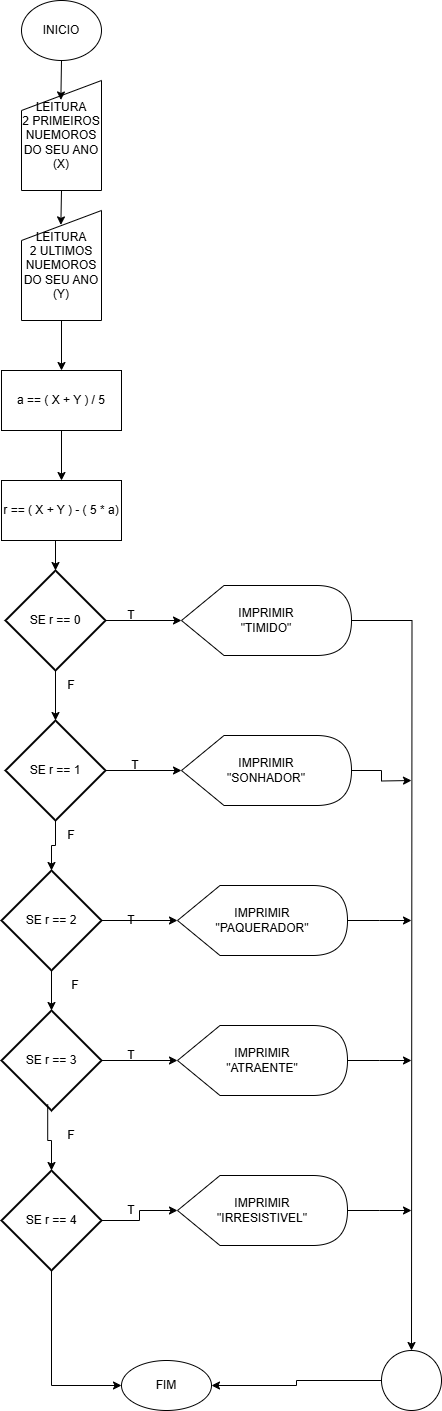

The diagram above was exported from draw.io. Its source (the exported page's mxGraphModel, read from the mxfile embedded in the PNG):
<mxGraphModel dx="1191" dy="662" grid="1" gridSize="10" guides="1" tooltips="1" connect="1" arrows="1" fold="1" page="1" pageScale="1" pageWidth="827" pageHeight="1169" math="0" shadow="0">
  <root>
    <mxCell id="0" />
    <mxCell id="1" parent="0" />
    <mxCell id="5qID_TozdYir2upeRON_-1" value="INICIO" style="ellipse;whiteSpace=wrap;html=1;" vertex="1" parent="1">
      <mxGeometry x="380" y="30" width="80" height="60" as="geometry" />
    </mxCell>
    <mxCell id="5qID_TozdYir2upeRON_-42" style="edgeStyle=orthogonalEdgeStyle;rounded=0;orthogonalLoop=1;jettySize=auto;html=1;exitX=0;exitY=0.5;exitDx=0;exitDy=0;entryX=1;entryY=0.5;entryDx=0;entryDy=0;" edge="1" parent="1" source="5qID_TozdYir2upeRON_-2" target="5qID_TozdYir2upeRON_-40">
      <mxGeometry relative="1" as="geometry" />
    </mxCell>
    <mxCell id="5qID_TozdYir2upeRON_-2" value="" style="ellipse;whiteSpace=wrap;html=1;aspect=fixed;" vertex="1" parent="1">
      <mxGeometry x="740" y="1380" width="60" height="60" as="geometry" />
    </mxCell>
    <mxCell id="5qID_TozdYir2upeRON_-16" style="edgeStyle=orthogonalEdgeStyle;rounded=0;orthogonalLoop=1;jettySize=auto;html=1;exitX=0.5;exitY=1;exitDx=0;exitDy=0;entryX=0.5;entryY=0;entryDx=0;entryDy=0;" edge="1" parent="1" source="5qID_TozdYir2upeRON_-3" target="5qID_TozdYir2upeRON_-14">
      <mxGeometry relative="1" as="geometry" />
    </mxCell>
    <mxCell id="5qID_TozdYir2upeRON_-3" value="a == ( X + Y ) / 5" style="rounded=0;whiteSpace=wrap;html=1;" vertex="1" parent="1">
      <mxGeometry x="360" y="400" width="120" height="60" as="geometry" />
    </mxCell>
    <mxCell id="5qID_TozdYir2upeRON_-7" value="SE r == 0" style="strokeWidth=2;html=1;shape=mxgraph.flowchart.decision;whiteSpace=wrap;" vertex="1" parent="1">
      <mxGeometry x="364" y="600" width="100" height="100" as="geometry" />
    </mxCell>
    <mxCell id="5qID_TozdYir2upeRON_-35" style="edgeStyle=orthogonalEdgeStyle;rounded=0;orthogonalLoop=1;jettySize=auto;html=1;exitX=1;exitY=0.5;exitDx=0;exitDy=0;exitPerimeter=0;" edge="1" parent="1" source="5qID_TozdYir2upeRON_-8">
      <mxGeometry relative="1" as="geometry">
        <mxPoint x="770" y="1380" as="targetPoint" />
      </mxGeometry>
    </mxCell>
    <mxCell id="5qID_TozdYir2upeRON_-8" value="IMPRIMIR&lt;div&gt;&quot;TIMIDO&quot;&lt;/div&gt;" style="shape=display;whiteSpace=wrap;html=1;" vertex="1" parent="1">
      <mxGeometry x="540" y="615" width="170" height="70" as="geometry" />
    </mxCell>
    <mxCell id="5qID_TozdYir2upeRON_-9" value="LEITURA&lt;div&gt;2 PRIMEIROS&lt;/div&gt;&lt;div&gt;NUEMOROS&lt;/div&gt;&lt;div&gt;DO SEU ANO&lt;/div&gt;&lt;div&gt;(X)&lt;/div&gt;" style="shape=manualInput;whiteSpace=wrap;html=1;" vertex="1" parent="1">
      <mxGeometry x="380" y="110" width="80" height="110" as="geometry" />
    </mxCell>
    <mxCell id="5qID_TozdYir2upeRON_-15" style="edgeStyle=orthogonalEdgeStyle;rounded=0;orthogonalLoop=1;jettySize=auto;html=1;exitX=0.5;exitY=1;exitDx=0;exitDy=0;entryX=0.5;entryY=0;entryDx=0;entryDy=0;" edge="1" parent="1" source="5qID_TozdYir2upeRON_-10" target="5qID_TozdYir2upeRON_-3">
      <mxGeometry relative="1" as="geometry" />
    </mxCell>
    <mxCell id="5qID_TozdYir2upeRON_-10" value="LEITURA&lt;div&gt;2 ULTIMOS&lt;/div&gt;&lt;div&gt;NUEMOROS&lt;/div&gt;&lt;div&gt;DO SEU ANO&lt;/div&gt;&lt;div&gt;(Y)&lt;/div&gt;" style="shape=manualInput;whiteSpace=wrap;html=1;" vertex="1" parent="1">
      <mxGeometry x="380" y="240" width="80" height="110" as="geometry" />
    </mxCell>
    <mxCell id="5qID_TozdYir2upeRON_-11" style="edgeStyle=orthogonalEdgeStyle;rounded=0;orthogonalLoop=1;jettySize=auto;html=1;exitX=0.5;exitY=1;exitDx=0;exitDy=0;entryX=0.492;entryY=0.177;entryDx=0;entryDy=0;entryPerimeter=0;" edge="1" parent="1" source="5qID_TozdYir2upeRON_-1" target="5qID_TozdYir2upeRON_-9">
      <mxGeometry relative="1" as="geometry" />
    </mxCell>
    <mxCell id="5qID_TozdYir2upeRON_-12" style="edgeStyle=orthogonalEdgeStyle;rounded=0;orthogonalLoop=1;jettySize=auto;html=1;exitX=0.5;exitY=1;exitDx=0;exitDy=0;entryX=0.492;entryY=0.131;entryDx=0;entryDy=0;entryPerimeter=0;" edge="1" parent="1" source="5qID_TozdYir2upeRON_-9" target="5qID_TozdYir2upeRON_-10">
      <mxGeometry relative="1" as="geometry" />
    </mxCell>
    <mxCell id="5qID_TozdYir2upeRON_-14" value="r == ( X + Y ) - ( 5 * a)" style="rounded=0;whiteSpace=wrap;html=1;" vertex="1" parent="1">
      <mxGeometry x="360" y="510" width="120" height="60" as="geometry" />
    </mxCell>
    <mxCell id="5qID_TozdYir2upeRON_-17" style="edgeStyle=orthogonalEdgeStyle;rounded=0;orthogonalLoop=1;jettySize=auto;html=1;exitX=1;exitY=0.5;exitDx=0;exitDy=0;exitPerimeter=0;entryX=0;entryY=0.5;entryDx=0;entryDy=0;entryPerimeter=0;" edge="1" parent="1" source="5qID_TozdYir2upeRON_-7" target="5qID_TozdYir2upeRON_-8">
      <mxGeometry relative="1" as="geometry" />
    </mxCell>
    <mxCell id="5qID_TozdYir2upeRON_-18" style="edgeStyle=orthogonalEdgeStyle;rounded=0;orthogonalLoop=1;jettySize=auto;html=1;exitX=0.5;exitY=1;exitDx=0;exitDy=0;entryX=0.5;entryY=0;entryDx=0;entryDy=0;entryPerimeter=0;" edge="1" parent="1" source="5qID_TozdYir2upeRON_-14" target="5qID_TozdYir2upeRON_-7">
      <mxGeometry relative="1" as="geometry" />
    </mxCell>
    <mxCell id="5qID_TozdYir2upeRON_-19" value="SE r == 1" style="strokeWidth=2;html=1;shape=mxgraph.flowchart.decision;whiteSpace=wrap;" vertex="1" parent="1">
      <mxGeometry x="364" y="750" width="100" height="100" as="geometry" />
    </mxCell>
    <mxCell id="5qID_TozdYir2upeRON_-36" style="edgeStyle=orthogonalEdgeStyle;rounded=0;orthogonalLoop=1;jettySize=auto;html=1;exitX=1;exitY=0.5;exitDx=0;exitDy=0;exitPerimeter=0;" edge="1" parent="1" source="5qID_TozdYir2upeRON_-20">
      <mxGeometry relative="1" as="geometry">
        <mxPoint x="770" y="810" as="targetPoint" />
      </mxGeometry>
    </mxCell>
    <mxCell id="5qID_TozdYir2upeRON_-20" value="IMPRIMIR&lt;div&gt;&quot;SONHADOR&quot;&lt;/div&gt;" style="shape=display;whiteSpace=wrap;html=1;" vertex="1" parent="1">
      <mxGeometry x="540" y="765" width="170" height="70" as="geometry" />
    </mxCell>
    <mxCell id="5qID_TozdYir2upeRON_-21" style="edgeStyle=orthogonalEdgeStyle;rounded=0;orthogonalLoop=1;jettySize=auto;html=1;exitX=1;exitY=0.5;exitDx=0;exitDy=0;exitPerimeter=0;entryX=0;entryY=0.5;entryDx=0;entryDy=0;entryPerimeter=0;" edge="1" parent="1" source="5qID_TozdYir2upeRON_-19" target="5qID_TozdYir2upeRON_-20">
      <mxGeometry relative="1" as="geometry" />
    </mxCell>
    <mxCell id="5qID_TozdYir2upeRON_-22" style="edgeStyle=orthogonalEdgeStyle;rounded=0;orthogonalLoop=1;jettySize=auto;html=1;exitX=0.5;exitY=1;exitDx=0;exitDy=0;entryX=0.5;entryY=0;entryDx=0;entryDy=0;entryPerimeter=0;exitPerimeter=0;" edge="1" parent="1" target="5qID_TozdYir2upeRON_-19" source="5qID_TozdYir2upeRON_-7">
      <mxGeometry relative="1" as="geometry">
        <mxPoint x="420" y="720" as="sourcePoint" />
      </mxGeometry>
    </mxCell>
    <mxCell id="5qID_TozdYir2upeRON_-23" value="SE r == 2" style="strokeWidth=2;html=1;shape=mxgraph.flowchart.decision;whiteSpace=wrap;" vertex="1" parent="1">
      <mxGeometry x="360" y="900" width="100" height="100" as="geometry" />
    </mxCell>
    <mxCell id="5qID_TozdYir2upeRON_-37" style="edgeStyle=orthogonalEdgeStyle;rounded=0;orthogonalLoop=1;jettySize=auto;html=1;exitX=1;exitY=0.5;exitDx=0;exitDy=0;exitPerimeter=0;" edge="1" parent="1" source="5qID_TozdYir2upeRON_-24">
      <mxGeometry relative="1" as="geometry">
        <mxPoint x="770" y="950" as="targetPoint" />
      </mxGeometry>
    </mxCell>
    <mxCell id="5qID_TozdYir2upeRON_-24" value="IMPRIMIR&lt;div&gt;&quot;PAQUERADOR&quot;&lt;/div&gt;" style="shape=display;whiteSpace=wrap;html=1;" vertex="1" parent="1">
      <mxGeometry x="536" y="915" width="170" height="70" as="geometry" />
    </mxCell>
    <mxCell id="5qID_TozdYir2upeRON_-25" style="edgeStyle=orthogonalEdgeStyle;rounded=0;orthogonalLoop=1;jettySize=auto;html=1;exitX=1;exitY=0.5;exitDx=0;exitDy=0;exitPerimeter=0;entryX=0;entryY=0.5;entryDx=0;entryDy=0;entryPerimeter=0;" edge="1" parent="1" source="5qID_TozdYir2upeRON_-23" target="5qID_TozdYir2upeRON_-24">
      <mxGeometry relative="1" as="geometry" />
    </mxCell>
    <mxCell id="5qID_TozdYir2upeRON_-26" style="edgeStyle=orthogonalEdgeStyle;rounded=0;orthogonalLoop=1;jettySize=auto;html=1;exitX=0.5;exitY=1;exitDx=0;exitDy=0;entryX=0.5;entryY=0;entryDx=0;entryDy=0;entryPerimeter=0;exitPerimeter=0;" edge="1" parent="1" target="5qID_TozdYir2upeRON_-23" source="5qID_TozdYir2upeRON_-19">
      <mxGeometry relative="1" as="geometry">
        <mxPoint x="416" y="870" as="sourcePoint" />
      </mxGeometry>
    </mxCell>
    <mxCell id="5qID_TozdYir2upeRON_-27" value="SE r == 3" style="strokeWidth=2;html=1;shape=mxgraph.flowchart.decision;whiteSpace=wrap;" vertex="1" parent="1">
      <mxGeometry x="360" y="1040" width="100" height="100" as="geometry" />
    </mxCell>
    <mxCell id="5qID_TozdYir2upeRON_-38" style="edgeStyle=orthogonalEdgeStyle;rounded=0;orthogonalLoop=1;jettySize=auto;html=1;exitX=1;exitY=0.5;exitDx=0;exitDy=0;exitPerimeter=0;" edge="1" parent="1" source="5qID_TozdYir2upeRON_-28">
      <mxGeometry relative="1" as="geometry">
        <mxPoint x="770" y="1090" as="targetPoint" />
      </mxGeometry>
    </mxCell>
    <mxCell id="5qID_TozdYir2upeRON_-28" value="IMPRIMIR&lt;div&gt;&quot;ATRAENTE&quot;&lt;/div&gt;" style="shape=display;whiteSpace=wrap;html=1;" vertex="1" parent="1">
      <mxGeometry x="536" y="1055" width="170" height="70" as="geometry" />
    </mxCell>
    <mxCell id="5qID_TozdYir2upeRON_-29" style="edgeStyle=orthogonalEdgeStyle;rounded=0;orthogonalLoop=1;jettySize=auto;html=1;exitX=1;exitY=0.5;exitDx=0;exitDy=0;exitPerimeter=0;entryX=0;entryY=0.5;entryDx=0;entryDy=0;entryPerimeter=0;" edge="1" parent="1" source="5qID_TozdYir2upeRON_-27" target="5qID_TozdYir2upeRON_-28">
      <mxGeometry relative="1" as="geometry" />
    </mxCell>
    <mxCell id="5qID_TozdYir2upeRON_-30" style="edgeStyle=orthogonalEdgeStyle;rounded=0;orthogonalLoop=1;jettySize=auto;html=1;exitX=0.5;exitY=1;exitDx=0;exitDy=0;entryX=0.5;entryY=0;entryDx=0;entryDy=0;entryPerimeter=0;exitPerimeter=0;" edge="1" parent="1" target="5qID_TozdYir2upeRON_-27" source="5qID_TozdYir2upeRON_-23">
      <mxGeometry relative="1" as="geometry">
        <mxPoint x="416" y="1010" as="sourcePoint" />
      </mxGeometry>
    </mxCell>
    <mxCell id="5qID_TozdYir2upeRON_-41" style="edgeStyle=orthogonalEdgeStyle;rounded=0;orthogonalLoop=1;jettySize=auto;html=1;exitX=0.5;exitY=1;exitDx=0;exitDy=0;exitPerimeter=0;entryX=0;entryY=0.5;entryDx=0;entryDy=0;" edge="1" parent="1" source="5qID_TozdYir2upeRON_-31" target="5qID_TozdYir2upeRON_-40">
      <mxGeometry relative="1" as="geometry" />
    </mxCell>
    <mxCell id="5qID_TozdYir2upeRON_-31" value="SE r == 4" style="strokeWidth=2;html=1;shape=mxgraph.flowchart.decision;whiteSpace=wrap;" vertex="1" parent="1">
      <mxGeometry x="360" y="1200" width="100" height="100" as="geometry" />
    </mxCell>
    <mxCell id="5qID_TozdYir2upeRON_-39" style="edgeStyle=orthogonalEdgeStyle;rounded=0;orthogonalLoop=1;jettySize=auto;html=1;exitX=1;exitY=0.5;exitDx=0;exitDy=0;exitPerimeter=0;" edge="1" parent="1" source="5qID_TozdYir2upeRON_-32">
      <mxGeometry relative="1" as="geometry">
        <mxPoint x="770" y="1240" as="targetPoint" />
      </mxGeometry>
    </mxCell>
    <mxCell id="5qID_TozdYir2upeRON_-32" value="IMPRIMIR&lt;div&gt;&quot;IRRESISTIVEL&quot;&lt;/div&gt;" style="shape=display;whiteSpace=wrap;html=1;" vertex="1" parent="1">
      <mxGeometry x="536" y="1205" width="170" height="70" as="geometry" />
    </mxCell>
    <mxCell id="5qID_TozdYir2upeRON_-33" style="edgeStyle=orthogonalEdgeStyle;rounded=0;orthogonalLoop=1;jettySize=auto;html=1;exitX=1;exitY=0.5;exitDx=0;exitDy=0;exitPerimeter=0;entryX=0;entryY=0.5;entryDx=0;entryDy=0;entryPerimeter=0;" edge="1" parent="1" source="5qID_TozdYir2upeRON_-31" target="5qID_TozdYir2upeRON_-32">
      <mxGeometry relative="1" as="geometry" />
    </mxCell>
    <mxCell id="5qID_TozdYir2upeRON_-34" style="edgeStyle=orthogonalEdgeStyle;rounded=0;orthogonalLoop=1;jettySize=auto;html=1;exitX=0.462;exitY=0.938;exitDx=0;exitDy=0;entryX=0.5;entryY=0;entryDx=0;entryDy=0;entryPerimeter=0;exitPerimeter=0;" edge="1" parent="1" target="5qID_TozdYir2upeRON_-31" source="5qID_TozdYir2upeRON_-27">
      <mxGeometry relative="1" as="geometry">
        <mxPoint x="416" y="1160" as="sourcePoint" />
      </mxGeometry>
    </mxCell>
    <mxCell id="5qID_TozdYir2upeRON_-40" value="FIM" style="ellipse;whiteSpace=wrap;html=1;" vertex="1" parent="1">
      <mxGeometry x="480" y="1390" width="90" height="50" as="geometry" />
    </mxCell>
    <mxCell id="5qID_TozdYir2upeRON_-43" value="T" style="text;html=1;align=center;verticalAlign=middle;whiteSpace=wrap;rounded=0;" vertex="1" parent="1">
      <mxGeometry x="460" y="630" width="60" height="30" as="geometry" />
    </mxCell>
    <mxCell id="5qID_TozdYir2upeRON_-44" value="T" style="text;html=1;align=center;verticalAlign=middle;whiteSpace=wrap;rounded=0;" vertex="1" parent="1">
      <mxGeometry x="464" y="780" width="60" height="30" as="geometry" />
    </mxCell>
    <mxCell id="5qID_TozdYir2upeRON_-45" value="T" style="text;html=1;align=center;verticalAlign=middle;whiteSpace=wrap;rounded=0;" vertex="1" parent="1">
      <mxGeometry x="460" y="935" width="60" height="30" as="geometry" />
    </mxCell>
    <mxCell id="5qID_TozdYir2upeRON_-46" value="T" style="text;html=1;align=center;verticalAlign=middle;whiteSpace=wrap;rounded=0;" vertex="1" parent="1">
      <mxGeometry x="460" y="1070" width="60" height="30" as="geometry" />
    </mxCell>
    <mxCell id="5qID_TozdYir2upeRON_-47" value="T" style="text;html=1;align=center;verticalAlign=middle;whiteSpace=wrap;rounded=0;" vertex="1" parent="1">
      <mxGeometry x="460" y="1225" width="60" height="30" as="geometry" />
    </mxCell>
    <mxCell id="5qID_TozdYir2upeRON_-48" value="F" style="text;html=1;align=center;verticalAlign=middle;whiteSpace=wrap;rounded=0;" vertex="1" parent="1">
      <mxGeometry x="400" y="700" width="60" height="30" as="geometry" />
    </mxCell>
    <mxCell id="5qID_TozdYir2upeRON_-49" value="F" style="text;html=1;align=center;verticalAlign=middle;whiteSpace=wrap;rounded=0;" vertex="1" parent="1">
      <mxGeometry x="400" y="850" width="60" height="30" as="geometry" />
    </mxCell>
    <mxCell id="5qID_TozdYir2upeRON_-50" value="F" style="text;html=1;align=center;verticalAlign=middle;whiteSpace=wrap;rounded=0;" vertex="1" parent="1">
      <mxGeometry x="404" y="1000" width="60" height="30" as="geometry" />
    </mxCell>
    <mxCell id="5qID_TozdYir2upeRON_-51" value="F" style="text;html=1;align=center;verticalAlign=middle;whiteSpace=wrap;rounded=0;" vertex="1" parent="1">
      <mxGeometry x="400" y="1150" width="60" height="30" as="geometry" />
    </mxCell>
  </root>
</mxGraphModel>